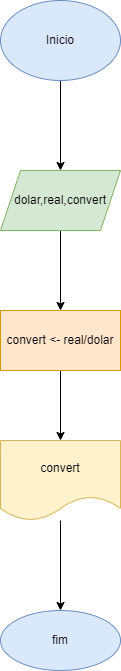

The diagram above was exported from draw.io. Its source (the exported page's mxGraphModel, read from the mxfile embedded in the PNG):
<mxGraphModel dx="3076" dy="1963" grid="1" gridSize="10" guides="1" tooltips="1" connect="1" arrows="1" fold="1" page="1" pageScale="1" pageWidth="827" pageHeight="1169" math="0" shadow="0">
  <root>
    <mxCell id="0" />
    <mxCell id="1" parent="0" />
    <mxCell id="X6B_LT5Higz7pvioitKQ-3" value="" style="edgeStyle=orthogonalEdgeStyle;rounded=0;orthogonalLoop=1;jettySize=auto;html=1;" edge="1" parent="1" source="X6B_LT5Higz7pvioitKQ-1" target="X6B_LT5Higz7pvioitKQ-2">
      <mxGeometry relative="1" as="geometry" />
    </mxCell>
    <mxCell id="X6B_LT5Higz7pvioitKQ-1" value="Inicio" style="ellipse;whiteSpace=wrap;html=1;fillColor=#dae8fc;strokeColor=#6c8ebf;" vertex="1" parent="1">
      <mxGeometry x="-1300" y="-1120" width="120" height="80" as="geometry" />
    </mxCell>
    <mxCell id="X6B_LT5Higz7pvioitKQ-5" value="" style="edgeStyle=orthogonalEdgeStyle;rounded=0;orthogonalLoop=1;jettySize=auto;html=1;" edge="1" parent="1" source="X6B_LT5Higz7pvioitKQ-2" target="X6B_LT5Higz7pvioitKQ-4">
      <mxGeometry relative="1" as="geometry" />
    </mxCell>
    <mxCell id="X6B_LT5Higz7pvioitKQ-2" value="dolar,real,convert" style="shape=parallelogram;perimeter=parallelogramPerimeter;whiteSpace=wrap;html=1;fixedSize=1;fillColor=#d5e8d4;strokeColor=#82b366;" vertex="1" parent="1">
      <mxGeometry x="-1300" y="-950" width="120" height="60" as="geometry" />
    </mxCell>
    <mxCell id="X6B_LT5Higz7pvioitKQ-7" value="" style="edgeStyle=orthogonalEdgeStyle;rounded=0;orthogonalLoop=1;jettySize=auto;html=1;" edge="1" parent="1" source="X6B_LT5Higz7pvioitKQ-4" target="X6B_LT5Higz7pvioitKQ-6">
      <mxGeometry relative="1" as="geometry" />
    </mxCell>
    <mxCell id="X6B_LT5Higz7pvioitKQ-4" value="convert &amp;lt;- real/dolar" style="whiteSpace=wrap;html=1;fillColor=#ffe6cc;strokeColor=#d79b00;" vertex="1" parent="1">
      <mxGeometry x="-1300" y="-810" width="120" height="60" as="geometry" />
    </mxCell>
    <mxCell id="X6B_LT5Higz7pvioitKQ-9" value="" style="edgeStyle=orthogonalEdgeStyle;rounded=0;orthogonalLoop=1;jettySize=auto;html=1;" edge="1" parent="1" source="X6B_LT5Higz7pvioitKQ-6" target="X6B_LT5Higz7pvioitKQ-8">
      <mxGeometry relative="1" as="geometry" />
    </mxCell>
    <mxCell id="X6B_LT5Higz7pvioitKQ-6" value="convert" style="shape=document;whiteSpace=wrap;html=1;boundedLbl=1;fillColor=#fff2cc;strokeColor=#d6b656;" vertex="1" parent="1">
      <mxGeometry x="-1300" y="-680" width="120" height="80" as="geometry" />
    </mxCell>
    <mxCell id="X6B_LT5Higz7pvioitKQ-8" value="fim" style="ellipse;whiteSpace=wrap;html=1;fillColor=#dae8fc;strokeColor=#6c8ebf;" vertex="1" parent="1">
      <mxGeometry x="-1300" y="-510" width="120" height="60" as="geometry" />
    </mxCell>
  </root>
</mxGraphModel>